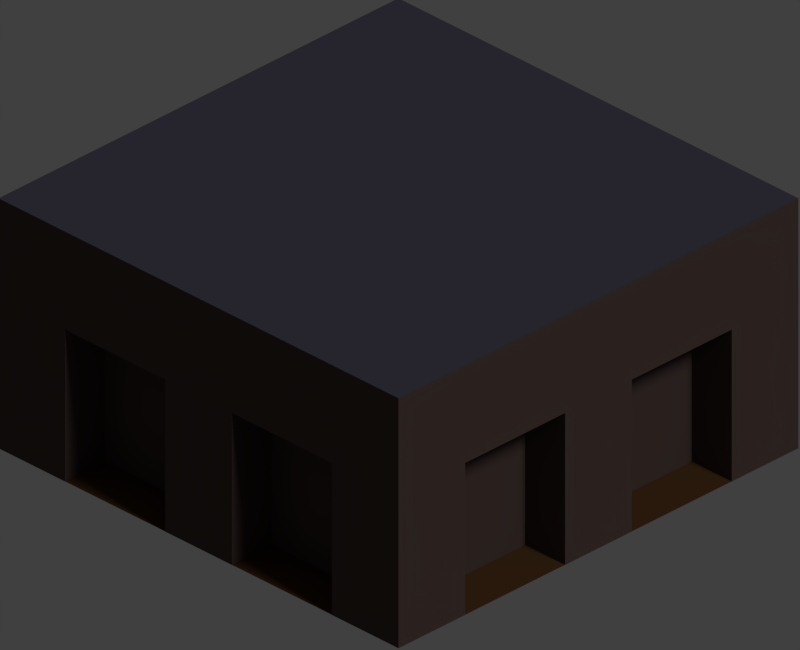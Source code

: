 # Source: pier.blend  (saved by Blender 2.74.0; exported with 4.5.12 LTS)
import bpy
from mathutils import Matrix  # noqa: F401  (used for matrix-valued properties, if any)

bpy.ops.wm.read_factory_settings(use_empty=True)
scene = bpy.context.scene
scene.name = 'Scene'

# ---- collections
col_collection_1 = bpy.data.collections.new('Collection 1'); scene.collection.children.link(col_collection_1)

# ---- materials (node trees are filled in below, after node groups)
mat_metall = bpy.data.materials.new('Metall')
mat_metall.alpha_threshold = 0.0
mat_metall.use_transparent_shadow = False
mat_metall.diffuse_color = (0.0843, 0.05646, 0.05006, 1.0)
mat_metall.roughness = 0.5
mat_metall.specular_intensity = 0.05
mat_metall.line_color = (0.0, 0.0, 0.0, 1.0)
mat_platz = bpy.data.materials.new('Platz')
mat_platz.alpha_threshold = 0.0
mat_platz.use_transparent_shadow = False
mat_platz.diffuse_color = (0.07004, 0.06516, 0.09277, 1.0)
mat_platz.roughness = 0.5
mat_platz.specular_intensity = 0.25
mat_ground = bpy.data.materials.new('Ground')
mat_ground.alpha_threshold = 0.0
mat_ground.use_transparent_shadow = False
mat_ground.diffuse_color = (0.08372, 0.03933, 0.01525, 1.0)
mat_ground.roughness = 0.5
mat_ground.specular_intensity = 0.0
mat_ground.line_color = (0.0, 0.0, 0.0, 1.0)

# ---- material node trees

# ---- world
world_world = bpy.data.worlds.new('World'); scene.world = world_world
world_world.color = (0.05088, 0.05088, 0.05088)
world_world.use_sun_shadow = False
world_world.sun_shadow_jitter_overblur = 0.0
world_world.cycles.sampling_method = 'MANUAL'
world_world.cycles.sample_map_resolution = 256

# ---- cameras
cam_camera = bpy.data.cameras.new('Camera')
cam_camera.type = 'ORTHO'
cam_camera.clip_end = 100.0
cam_camera.lens = 35.0
cam_camera.sensor_width = 32.0
cam_camera.sensor_height = 18.0
cam_camera.ortho_scale = 1.414
cam_camera.dof.focus_distance = 0.0
cam_camera.dof.aperture_fstop = 128.0

# ---- lights
light_lamp = bpy.data.lights.new('Lamp', 'SUN')
light_lamp.transmission_factor = 0.0
light_lamp.cutoff_distance = 30.0
light_lamp.angle = 0.1993
light_lamp.energy = 1.0
light_lamp.shadow_buffer_clip_start = 1.001
light_lamp.shadow_soft_size = 0.1
light_lamp.shadow_cascade_max_distance = 1000.0
light_lamp.cycles.use_multiple_importance_sampling = False

# ---- meshes
me_anlegestelle = bpy.data.meshes.new('Anlegestelle')
me_anlegestelle.from_pydata([(0.6515, 0.6515, -1.043), (0.6515, 0.6515, -0.378), (0.6515, 0.0, -0.6387), (0.6515, 0.0, -0.378), (0.0, 0.6515, -0.378), (0.0, 0.6515, -1.043), (0.6515, 0.0, -1.043), (0.0, 0.6515, -0.6387), (0.6515, 0.6515, -0.6387), (0.0, 0.0, -1.043), (0.0, 0.0, -0.378), (0.1086, 0.6515, -0.6387), (0.4344, 0.6515, -0.6387), (0.6515, 0.4344, -0.6387), (0.1086, 0.5212, -1.043), (0.4344, 0.5212, -1.043), (0.6515, 0.1086, -0.6387), (0.4344, 0.6515, -1.043), (0.6515, 0.4344, -1.043), (0.1086, 0.6515, -1.043), (0.6515, 0.1086, -1.043), (0.4344, 0.5212, -0.6387), (0.1086, 0.5212, -0.6387), (0.5212, 0.4344, -0.6387), (0.5212, 0.1086, -0.6387), (0.5212, 0.4344, -1.043), (0.5212, 0.1086, -1.043)], [(6, 0), (0, 5), (5, 9), (6, 9)], [(2, 16, 13, 8, 1, 3), (5, 7, 11, 19), (13, 18, 25, 23), (16, 20, 26, 24), (4, 10, 3, 1), (12, 17, 15, 21), (12, 11, 22, 21), (11, 19, 14, 22), (8, 12, 11, 7, 4, 1), (0, 17, 12, 8), (13, 16, 24, 23), (0, 8, 13, 18), (16, 2, 6, 20), (14, 15, 21, 22), (26, 25, 23, 24)])
me_anlegestelle.polygons.foreach_set('material_index', [0, 0, 0, 0, 1, 0, 0, 0, 0, 0, 0, 0, 0, 0, 0])
me_anlegestelle.materials.append(mat_metall)
me_anlegestelle.materials.append(mat_platz)
me_anlegestelle.use_remesh_preserve_volume = False
me_anlegestelle.use_remesh_preserve_attributes = False
me_anlegestelle.use_mirror_vertex_groups = False
me_anlegestelle.update()
me_ground = bpy.data.meshes.new('Ground')
me_ground.from_pydata([(1.0, -1.0, 0.0), (-1.0, -1.0, 0.0), (1.0, 1.0, 0.0), (-1.0, 1.0, 0.0)], [], [(1, 0, 2, 3)])
me_ground.materials.append(mat_ground)
me_ground.use_remesh_preserve_volume = False
me_ground.use_remesh_preserve_attributes = False
me_ground.use_mirror_vertex_groups = False
me_ground.update()

# ---- objects
ob_anlegestelle = bpy.data.objects.new('Anlegestelle', me_anlegestelle)
ob_ground = bpy.data.objects.new('Ground', me_ground)
ob_tile_helper = bpy.data.objects.new('Tile-Helper', None)
ob_setup = bpy.data.objects.new('Setup', None)
ob_kamera = bpy.data.objects.new('Kamera', cam_camera)
ob_sonne = bpy.data.objects.new('Sonne', light_lamp)

# ---- transforms, parenting, visibility, modifiers, constraints
ob_anlegestelle.location = (0.0, 0.0, 0.8)
ob_anlegestelle.scale = (0.7673, 0.7673, 0.7673)
ob_anlegestelle.lineart.crease_threshold = 0.0
_m = ob_anlegestelle.modifiers.new('Mirror', 'MIRROR')
_m.use_axis = (True, True, False)
ob_ground.location = (0.0, 0.0, 0.0)
ob_ground.scale = (0.4999, 0.4999, 0.4999)
ob_ground.lineart.crease_threshold = 0.0
ob_tile_helper.location = (0.0, 0.0, 0.0)
ob_tile_helper.scale = (0.5, 0.5, 0.0)
ob_tile_helper.empty_display_type = 'CUBE'
ob_tile_helper.empty_image_offset = (0.0, 0.0)
ob_tile_helper.lineart.crease_threshold = 0.0
ob_setup.location = (0.0, 0.0, 0.0)
ob_setup.empty_image_offset = (0.0, 0.0)
ob_setup.hide_viewport = True
ob_setup.lineart.crease_threshold = 0.0
ob_kamera.parent = ob_setup
ob_kamera.location = (10.0, 10.0, 8.42)
ob_kamera.rotation_euler = (1.047, 0.0, 2.356)
ob_kamera.lock_rotations_4d = False
ob_kamera.empty_display_type = 'ARROWS'
ob_kamera.color = (0.0, 0.0, 0.0, 0.0)
ob_kamera.hide_viewport = True
ob_kamera.display_type = 'WIRE'
ob_kamera.lineart.crease_threshold = 0.0
ob_sonne.parent = ob_setup
ob_sonne.location = (0.0, 10.0, 10.0)
ob_sonne.rotation_euler = (-0.7854, -0.0, 0.0)
ob_sonne.lock_rotations_4d = False
ob_sonne.empty_display_type = 'ARROWS'
ob_sonne.color = (0.0, 0.0, 0.0, 0.0)
ob_sonne.hide_viewport = True
ob_sonne.lineart.crease_threshold = 0.0

# ---- collection membership
col_collection_1.objects.link(ob_anlegestelle)
col_collection_1.objects.link(ob_ground)
col_collection_1.objects.link(ob_tile_helper)
col_collection_1.objects.link(ob_setup)
col_collection_1.objects.link(ob_kamera)
col_collection_1.objects.link(ob_sonne)

# ---- scene / render settings (as saved in the file)
scene.camera = ob_kamera
scene.frame_start = 1; scene.frame_end = 250; scene.frame_set(1)
scene.render.engine = 'BLENDER_EEVEE_NEXT'
scene.render.image_settings.compression = 90
scene.render.resolution_x = 64
scene.render.resolution_y = 52
scene.render.resolution_percentage = 750
scene.render.dither_intensity = 0.0
scene.render.film_transparent = True
scene.cycles.use_denoising = False
scene.cycles.samples = 10
scene.cycles.sampling_pattern = 'TABULATED_SOBOL'
scene.cycles.light_sampling_threshold = 0.0
scene.cycles.use_adaptive_sampling = False
scene.cycles.use_light_tree = False
scene.cycles.blur_glossy = 0.0
scene.cycles.volume_bounces = 1
scene.cycles.pixel_filter_type = 'GAUSSIAN'
scene.cycles.sample_clamp_indirect = 0.0
scene.view_settings.view_transform = 'Standard'
bpy.context.view_layer.update()

